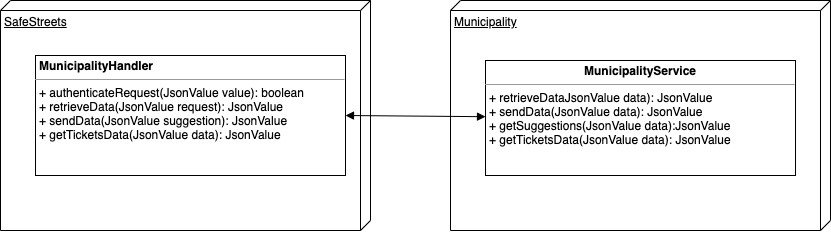

The diagram above was exported from draw.io. Its source (the exported page's mxGraphModel, read from the mxfile embedded in the PNG):
<mxGraphModel dx="1096" dy="728" grid="1" gridSize="10" guides="1" tooltips="1" connect="1" arrows="1" fold="1" page="1" pageScale="1" pageWidth="827" pageHeight="1169" math="0" shadow="0">
  <root>
    <mxCell id="0" />
    <mxCell id="1" parent="0" />
    <mxCell id="YKkZuxhOIUbPfpsksiSe-1" value="SafeStreets" style="verticalAlign=top;align=left;spacingTop=8;spacingLeft=2;spacingRight=12;shape=cube;size=10;direction=south;fontStyle=4;html=1;" parent="1" vertex="1">
      <mxGeometry x="20" y="20" width="370" height="230" as="geometry" />
    </mxCell>
    <mxCell id="YKkZuxhOIUbPfpsksiSe-2" value="Municipality" style="verticalAlign=top;align=left;spacingTop=8;spacingLeft=2;spacingRight=12;shape=cube;size=10;direction=south;fontStyle=4;html=1;" parent="1" vertex="1">
      <mxGeometry x="470" y="20" width="380" height="230" as="geometry" />
    </mxCell>
    <mxCell id="YKkZuxhOIUbPfpsksiSe-5" value="&lt;p style=&quot;margin: 0px ; margin-top: 4px ; text-align: center&quot;&gt;&lt;/p&gt;&lt;p style=&quot;margin: 0px ; margin-left: 4px&quot;&gt;&lt;b&gt;MunicipalityHandler&lt;/b&gt;&lt;/p&gt;&lt;hr size=&quot;1&quot;&gt;&lt;p style=&quot;margin: 0px ; margin-left: 4px&quot;&gt;+ authenticateRequest(JsonValue value): boolean&lt;/p&gt;&lt;p style=&quot;margin: 0px ; margin-left: 4px&quot;&gt;+ retrieveData(JsonValue request): JsonValue&lt;/p&gt;&lt;p style=&quot;margin: 0px ; margin-left: 4px&quot;&gt;+ sendData(JsonValue suggestion): JsonValue&lt;br&gt;&lt;/p&gt;&lt;p style=&quot;margin: 0px ; margin-left: 4px&quot;&gt;+ getTicketsData(JsonValue data): JsonValue&lt;br&gt;&lt;/p&gt;" style="verticalAlign=top;align=left;overflow=fill;fontSize=12;fontFamily=Helvetica;html=1;" parent="1" vertex="1">
      <mxGeometry x="55" y="75" width="310" height="120" as="geometry" />
    </mxCell>
    <mxCell id="YKkZuxhOIUbPfpsksiSe-9" value="&lt;p style=&quot;margin: 0px ; margin-top: 4px ; text-align: center&quot;&gt;&lt;b&gt;MunicipalityService&lt;/b&gt;&lt;/p&gt;&lt;hr size=&quot;1&quot;&gt;&lt;p style=&quot;margin: 0px ; margin-left: 4px&quot;&gt;&lt;span&gt;+ retrieveDataJsonValue data): JsonValue&lt;/span&gt;&lt;br&gt;&lt;/p&gt;&lt;p style=&quot;margin: 0px ; margin-left: 4px&quot;&gt;+ sendData(JsonValue data): JsonValue&lt;/p&gt;&lt;p style=&quot;margin: 0px ; margin-left: 4px&quot;&gt;+ getSuggestions(JsonValue data):JsonValue&lt;/p&gt;&lt;p style=&quot;margin: 0px ; margin-left: 4px&quot;&gt;+ getTicketsData(JsonValue data): JsonValue&lt;/p&gt;" style="verticalAlign=top;align=left;overflow=fill;fontSize=12;fontFamily=Helvetica;html=1;" parent="1" vertex="1">
      <mxGeometry x="505" y="80" width="310" height="115" as="geometry" />
    </mxCell>
    <mxCell id="YKkZuxhOIUbPfpsksiSe-11" value="" style="endArrow=block;startArrow=block;endFill=1;startFill=1;html=1;exitX=1;exitY=0.5;exitDx=0;exitDy=0;" parent="1" source="YKkZuxhOIUbPfpsksiSe-5" target="YKkZuxhOIUbPfpsksiSe-9" edge="1">
      <mxGeometry width="160" relative="1" as="geometry">
        <mxPoint x="20" y="390" as="sourcePoint" />
        <mxPoint x="180" y="390" as="targetPoint" />
      </mxGeometry>
    </mxCell>
  </root>
</mxGraphModel>